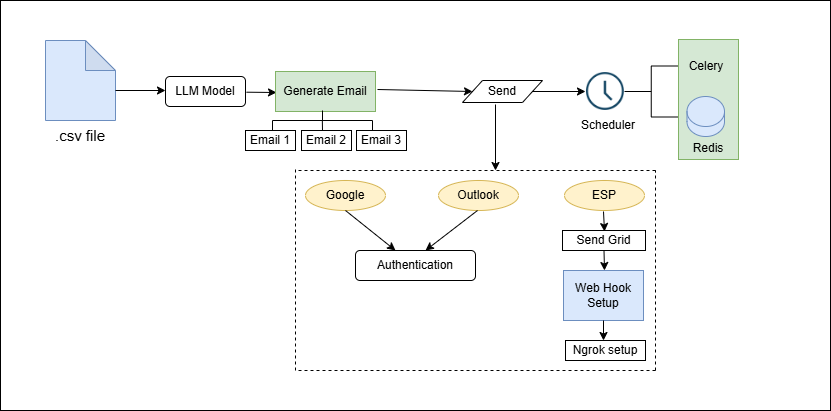

The diagram above was exported from draw.io. Its source (the exported page's mxGraphModel, read from the mxfile embedded in the PNG):
<mxGraphModel dx="1730" dy="460" grid="1" gridSize="10" guides="1" tooltips="1" connect="1" arrows="1" fold="1" page="1" pageScale="1" pageWidth="850" pageHeight="1100" math="0" shadow="0">
  <root>
    <mxCell id="0" />
    <mxCell id="1" parent="0" />
    <mxCell id="Yt_WWA9z37Hc2z_w0edj-2" value="" style="rounded=0;whiteSpace=wrap;html=1;" vertex="1" parent="1">
      <mxGeometry x="-15" y="30" width="830" height="410" as="geometry" />
    </mxCell>
    <mxCell id="Yt_WWA9z37Hc2z_w0edj-1" value="" style="rounded=0;whiteSpace=wrap;html=1;rotation=90;fillColor=#d5e8d4;strokeColor=#82b366;" vertex="1" parent="1">
      <mxGeometry x="633" y="99" width="120" height="60" as="geometry" />
    </mxCell>
    <mxCell id="ZxMHgpoyyx3sktx0TvRd-1" value="" style="shape=note;whiteSpace=wrap;html=1;backgroundOutline=1;darkOpacity=0.05;fillColor=#dae8fc;strokeColor=#6c8ebf;" parent="1" vertex="1">
      <mxGeometry x="30" y="70" width="70" height="80" as="geometry" />
    </mxCell>
    <mxCell id="ZxMHgpoyyx3sktx0TvRd-2" value=".csv file" style="text;html=1;align=center;verticalAlign=middle;whiteSpace=wrap;rounded=0;fontSize=15;" parent="1" vertex="1">
      <mxGeometry x="35" y="150" width="60" height="30" as="geometry" />
    </mxCell>
    <mxCell id="ZxMHgpoyyx3sktx0TvRd-3" value="" style="endArrow=classic;html=1;rounded=0;" parent="1" edge="1">
      <mxGeometry width="50" height="50" relative="1" as="geometry">
        <mxPoint x="100" y="120" as="sourcePoint" />
        <mxPoint x="150" y="120" as="targetPoint" />
      </mxGeometry>
    </mxCell>
    <mxCell id="ZxMHgpoyyx3sktx0TvRd-5" value="" style="rounded=1;whiteSpace=wrap;html=1;" parent="1" vertex="1">
      <mxGeometry x="150" y="106" width="80" height="30" as="geometry" />
    </mxCell>
    <mxCell id="ZxMHgpoyyx3sktx0TvRd-6" value="LLM Model" style="text;html=1;align=center;verticalAlign=middle;whiteSpace=wrap;rounded=0;" parent="1" vertex="1">
      <mxGeometry x="155" y="106" width="70" height="30" as="geometry" />
    </mxCell>
    <mxCell id="ZxMHgpoyyx3sktx0TvRd-9" value="" style="endArrow=classic;html=1;rounded=0;" parent="1" edge="1">
      <mxGeometry width="50" height="50" relative="1" as="geometry">
        <mxPoint x="231" y="121.7" as="sourcePoint" />
        <mxPoint x="261" y="122" as="targetPoint" />
      </mxGeometry>
    </mxCell>
    <mxCell id="ZxMHgpoyyx3sktx0TvRd-26" value="Send" style="shape=parallelogram;perimeter=parallelogramPerimeter;whiteSpace=wrap;html=1;fixedSize=1;" parent="1" vertex="1">
      <mxGeometry x="447" y="110" width="80" height="22" as="geometry" />
    </mxCell>
    <mxCell id="ZxMHgpoyyx3sktx0TvRd-8" value="Generate Email" style="text;html=1;align=center;verticalAlign=middle;whiteSpace=wrap;rounded=0;fillColor=#d5e8d4;strokeColor=#82b366;" parent="1" vertex="1">
      <mxGeometry x="260" y="101" width="100" height="40" as="geometry" />
    </mxCell>
    <mxCell id="ZxMHgpoyyx3sktx0TvRd-23" value="" style="endArrow=classic;html=1;rounded=0;entryX=0;entryY=0.5;entryDx=0;entryDy=0;" parent="1" target="ZxMHgpoyyx3sktx0TvRd-26" edge="1">
      <mxGeometry width="50" height="50" relative="1" as="geometry">
        <mxPoint x="362" y="119" as="sourcePoint" />
        <mxPoint x="400" y="120" as="targetPoint" />
      </mxGeometry>
    </mxCell>
    <mxCell id="ZxMHgpoyyx3sktx0TvRd-28" value="" style="group" parent="1" vertex="1" connectable="0">
      <mxGeometry x="230" y="140" width="161" height="40" as="geometry" />
    </mxCell>
    <mxCell id="ZxMHgpoyyx3sktx0TvRd-10" value="" style="strokeWidth=1;html=1;shape=mxgraph.flowchart.annotation_2;align=left;labelPosition=right;pointerEvents=1;direction=south;movable=1;resizable=1;rotatable=1;deletable=1;editable=1;locked=0;connectable=1;" parent="ZxMHgpoyyx3sktx0TvRd-28" vertex="1">
      <mxGeometry x="27" width="100" height="20" as="geometry" />
    </mxCell>
    <mxCell id="ZxMHgpoyyx3sktx0TvRd-11" value="" style="endArrow=none;html=1;rounded=0;movable=1;resizable=1;rotatable=1;deletable=1;editable=1;locked=0;connectable=1;" parent="ZxMHgpoyyx3sktx0TvRd-28" edge="1">
      <mxGeometry width="50" height="50" relative="1" as="geometry">
        <mxPoint x="76.82999999999998" y="10" as="sourcePoint" />
        <mxPoint x="77" y="20" as="targetPoint" />
      </mxGeometry>
    </mxCell>
    <mxCell id="ZxMHgpoyyx3sktx0TvRd-13" value="Email 1" style="rounded=0;whiteSpace=wrap;html=1;movable=1;resizable=1;rotatable=1;deletable=1;editable=1;locked=0;connectable=1;" parent="ZxMHgpoyyx3sktx0TvRd-28" vertex="1">
      <mxGeometry y="20" width="50" height="20" as="geometry" />
    </mxCell>
    <mxCell id="ZxMHgpoyyx3sktx0TvRd-14" value="Email 2" style="rounded=0;whiteSpace=wrap;html=1;movable=1;resizable=1;rotatable=1;deletable=1;editable=1;locked=0;connectable=1;" parent="ZxMHgpoyyx3sktx0TvRd-28" vertex="1">
      <mxGeometry x="56" y="20" width="50" height="20" as="geometry" />
    </mxCell>
    <mxCell id="ZxMHgpoyyx3sktx0TvRd-15" value="Email 3" style="rounded=0;whiteSpace=wrap;html=1;movable=1;resizable=1;rotatable=1;deletable=1;editable=1;locked=0;connectable=1;" parent="ZxMHgpoyyx3sktx0TvRd-28" vertex="1">
      <mxGeometry x="111" y="20" width="50" height="20" as="geometry" />
    </mxCell>
    <mxCell id="ZxMHgpoyyx3sktx0TvRd-33" value="" style="endArrow=none;dashed=1;html=1;rounded=0;" parent="1" edge="1">
      <mxGeometry width="50" height="50" relative="1" as="geometry">
        <mxPoint x="280" y="400" as="sourcePoint" />
        <mxPoint x="280" y="198" as="targetPoint" />
      </mxGeometry>
    </mxCell>
    <mxCell id="ZxMHgpoyyx3sktx0TvRd-35" value="" style="endArrow=none;dashed=1;html=1;rounded=0;" parent="1" edge="1">
      <mxGeometry width="50" height="50" relative="1" as="geometry">
        <mxPoint x="640" y="400" as="sourcePoint" />
        <mxPoint x="640" y="200" as="targetPoint" />
      </mxGeometry>
    </mxCell>
    <mxCell id="ZxMHgpoyyx3sktx0TvRd-36" value="" style="endArrow=none;dashed=1;html=1;rounded=0;" parent="1" edge="1">
      <mxGeometry width="50" height="50" relative="1" as="geometry">
        <mxPoint x="640" y="200" as="sourcePoint" />
        <mxPoint x="280" y="200" as="targetPoint" />
      </mxGeometry>
    </mxCell>
    <mxCell id="ZxMHgpoyyx3sktx0TvRd-37" value="" style="endArrow=none;dashed=1;html=1;rounded=0;" parent="1" edge="1">
      <mxGeometry width="50" height="50" relative="1" as="geometry">
        <mxPoint x="640" y="400" as="sourcePoint" />
        <mxPoint x="280" y="400" as="targetPoint" />
      </mxGeometry>
    </mxCell>
    <mxCell id="ZxMHgpoyyx3sktx0TvRd-38" value="Google" style="ellipse;whiteSpace=wrap;html=1;fillColor=#fff2cc;strokeColor=#d6b656;" parent="1" vertex="1">
      <mxGeometry x="290" y="210" width="80" height="30" as="geometry" />
    </mxCell>
    <mxCell id="ZxMHgpoyyx3sktx0TvRd-39" value="Outlook" style="ellipse;whiteSpace=wrap;html=1;fillColor=#fff2cc;strokeColor=#d6b656;" parent="1" vertex="1">
      <mxGeometry x="423" y="210" width="80" height="30" as="geometry" />
    </mxCell>
    <mxCell id="ZxMHgpoyyx3sktx0TvRd-40" value="ESP" style="ellipse;whiteSpace=wrap;html=1;fillColor=#fff2cc;strokeColor=#d6b656;" parent="1" vertex="1">
      <mxGeometry x="549" y="210" width="80" height="30" as="geometry" />
    </mxCell>
    <mxCell id="ZxMHgpoyyx3sktx0TvRd-41" value="" style="endArrow=classic;html=1;rounded=0;" parent="1" edge="1">
      <mxGeometry width="50" height="50" relative="1" as="geometry">
        <mxPoint x="330" y="240" as="sourcePoint" />
        <mxPoint x="380" y="280" as="targetPoint" />
      </mxGeometry>
    </mxCell>
    <mxCell id="ZxMHgpoyyx3sktx0TvRd-42" value="" style="endArrow=classic;html=1;rounded=0;" parent="1" edge="1">
      <mxGeometry width="50" height="50" relative="1" as="geometry">
        <mxPoint x="462" y="240" as="sourcePoint" />
        <mxPoint x="410" y="280" as="targetPoint" />
      </mxGeometry>
    </mxCell>
    <mxCell id="ZxMHgpoyyx3sktx0TvRd-43" value="Authentication" style="rounded=1;whiteSpace=wrap;html=1;" parent="1" vertex="1">
      <mxGeometry x="340" y="280" width="120" height="30" as="geometry" />
    </mxCell>
    <mxCell id="ZxMHgpoyyx3sktx0TvRd-44" value="" style="endArrow=classic;html=1;rounded=0;" parent="1" edge="1">
      <mxGeometry width="50" height="50" relative="1" as="geometry">
        <mxPoint x="588" y="241" as="sourcePoint" />
        <mxPoint x="589" y="261" as="targetPoint" />
      </mxGeometry>
    </mxCell>
    <mxCell id="ZxMHgpoyyx3sktx0TvRd-45" value="Send Grid" style="rounded=0;whiteSpace=wrap;html=1;" parent="1" vertex="1">
      <mxGeometry x="547" y="260" width="83" height="20" as="geometry" />
    </mxCell>
    <mxCell id="ZxMHgpoyyx3sktx0TvRd-48" value="" style="endArrow=classic;html=1;rounded=0;exitX=0.5;exitY=1;exitDx=0;exitDy=0;" parent="1" source="ZxMHgpoyyx3sktx0TvRd-45" edge="1">
      <mxGeometry width="50" height="50" relative="1" as="geometry">
        <mxPoint x="598" y="251" as="sourcePoint" />
        <mxPoint x="589" y="300" as="targetPoint" />
      </mxGeometry>
    </mxCell>
    <mxCell id="ZxMHgpoyyx3sktx0TvRd-49" value="Web Hook Setup" style="rounded=0;whiteSpace=wrap;html=1;fillColor=#dae8fc;strokeColor=#6c8ebf;" parent="1" vertex="1">
      <mxGeometry x="548" y="300" width="80" height="50" as="geometry" />
    </mxCell>
    <mxCell id="ZxMHgpoyyx3sktx0TvRd-50" value="Ngrok setup" style="rounded=0;whiteSpace=wrap;html=1;" parent="1" vertex="1">
      <mxGeometry x="550" y="370" width="80" height="20" as="geometry" />
    </mxCell>
    <mxCell id="ZxMHgpoyyx3sktx0TvRd-52" value="" style="endArrow=classic;html=1;rounded=0;exitX=0.5;exitY=1;exitDx=0;exitDy=0;" parent="1" source="ZxMHgpoyyx3sktx0TvRd-49" edge="1">
      <mxGeometry width="50" height="50" relative="1" as="geometry">
        <mxPoint x="599" y="290" as="sourcePoint" />
        <mxPoint x="588" y="370" as="targetPoint" />
      </mxGeometry>
    </mxCell>
    <mxCell id="ZxMHgpoyyx3sktx0TvRd-53" value="" style="endArrow=classic;html=1;rounded=0;" parent="1" edge="1">
      <mxGeometry width="50" height="50" relative="1" as="geometry">
        <mxPoint x="480" y="134" as="sourcePoint" />
        <mxPoint x="480" y="200" as="targetPoint" />
      </mxGeometry>
    </mxCell>
    <mxCell id="ZxMHgpoyyx3sktx0TvRd-54" value="" style="endArrow=classic;html=1;rounded=0;exitX=1;exitY=0.5;exitDx=0;exitDy=0;" parent="1" source="ZxMHgpoyyx3sktx0TvRd-26" edge="1">
      <mxGeometry width="50" height="50" relative="1" as="geometry">
        <mxPoint x="520" y="130" as="sourcePoint" />
        <mxPoint x="570" y="121" as="targetPoint" />
      </mxGeometry>
    </mxCell>
    <mxCell id="ZxMHgpoyyx3sktx0TvRd-56" value="" style="shape=image;html=1;verticalAlign=top;verticalLabelPosition=bottom;labelBackgroundColor=#ffffff;imageAspect=0;aspect=fixed;image=https://cdn4.iconfinder.com/data/icons/evil-icons-user-interface/64/clock-128.png" parent="1" vertex="1">
      <mxGeometry x="563.5" y="94.5" width="53" height="53" as="geometry" />
    </mxCell>
    <mxCell id="ZxMHgpoyyx3sktx0TvRd-57" value="Scheduler" style="text;html=1;align=center;verticalAlign=middle;whiteSpace=wrap;rounded=0;" parent="1" vertex="1">
      <mxGeometry x="562.5" y="140" width="60" height="30" as="geometry" />
    </mxCell>
    <mxCell id="ZxMHgpoyyx3sktx0TvRd-58" value="" style="strokeWidth=1;html=1;shape=mxgraph.flowchart.annotation_2;align=left;labelPosition=right;pointerEvents=1;" parent="1" vertex="1">
      <mxGeometry x="609" y="95.5" width="53.5" height="51" as="geometry" />
    </mxCell>
    <mxCell id="ZxMHgpoyyx3sktx0TvRd-59" value="Celery" style="text;html=1;align=center;verticalAlign=middle;whiteSpace=wrap;rounded=0;" parent="1" vertex="1">
      <mxGeometry x="661" y="81" width="60" height="30" as="geometry" />
    </mxCell>
    <mxCell id="ZxMHgpoyyx3sktx0TvRd-60" value="" style="shape=cylinder3;whiteSpace=wrap;html=1;boundedLbl=1;backgroundOutline=1;size=15;fillColor=#dae8fc;strokeColor=#6c8ebf;" parent="1" vertex="1">
      <mxGeometry x="671.5" y="126" width="37.5" height="40" as="geometry" />
    </mxCell>
    <mxCell id="ZxMHgpoyyx3sktx0TvRd-61" value="Redis" style="text;html=1;align=center;verticalAlign=middle;whiteSpace=wrap;rounded=0;" parent="1" vertex="1">
      <mxGeometry x="663.25" y="163" width="60" height="30" as="geometry" />
    </mxCell>
  </root>
</mxGraphModel>